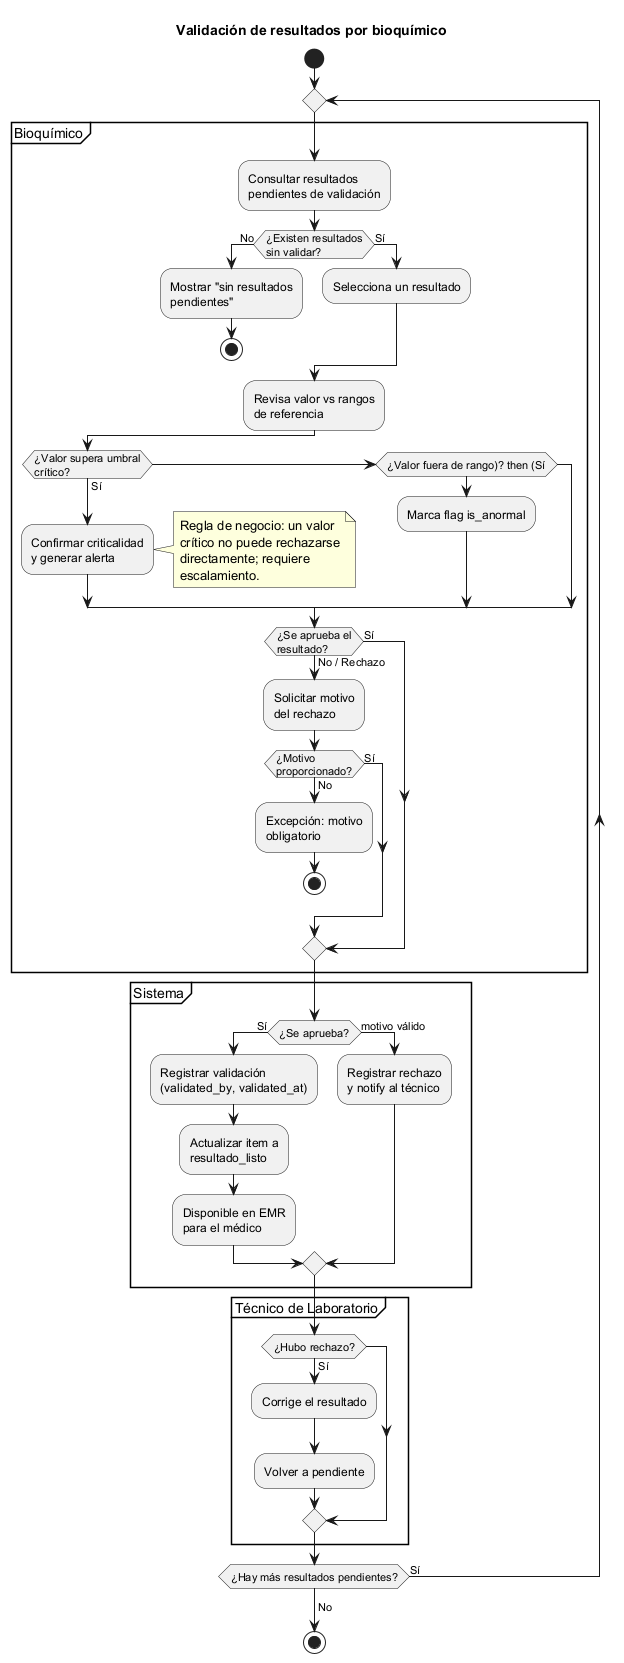

The diagram above was rendered by PlantUML. Its source (embedded in the PNG):
@startuml
title Validación de resultados por bioquímico
start
repeat
  partition "Bioquímico" {
    :Consultar resultados\npendientes de validación;
    if (¿Existen resultados\nsin validar?) then (No)
      :Mostrar "sin resultados\npendientes";
      stop
    else (Sí)
      :Selecciona un resultado;
    endif
    :Revisa valor vs rangos\nde referencia;
    if (¿Valor supera umbral\ncrítico?) then (Sí)
      :Confirmar criticalidad\ny generar alerta;
      note right
        Regla de negocio: un valor
        crítico no puede rechazarse
        directamente; requiere
        escalamiento.
      end note
    elseif (¿Valor fuera de rango)? then (Sí)
      :Marca flag is_anormal;
    endif
    if (¿Se aprueba el\nresultado?) then (Sí)
    else (No / Rechazo)
      :Solicitar motivo\ndel rechazo;
      if (¿Motivo\nproporcionado?) then (Sí)
      else (No)
        :Excepción: motivo\nobligatorio;
        stop
      endif
    endif
  }

  partition "Sistema" {
    if (¿Se aprueba?) then (Sí)
      :Registrar validación\n(validated_by, validated_at);
      :Actualizar item a\nresultado_listo;
      :Disponible en EMR\npara el médico;
    else (motivo válido)
      :Registrar rechazo\ny notify al técnico;
    endif
  }

  partition "Técnico de Laboratorio" {
    if (¿Hubo rechazo?) then (Sí)
      :Corrige el resultado;
      :Volver a pendiente;
    endif
  }
repeat while (¿Hay más resultados pendientes?) is (Sí)
-> No;
stop
@enduml